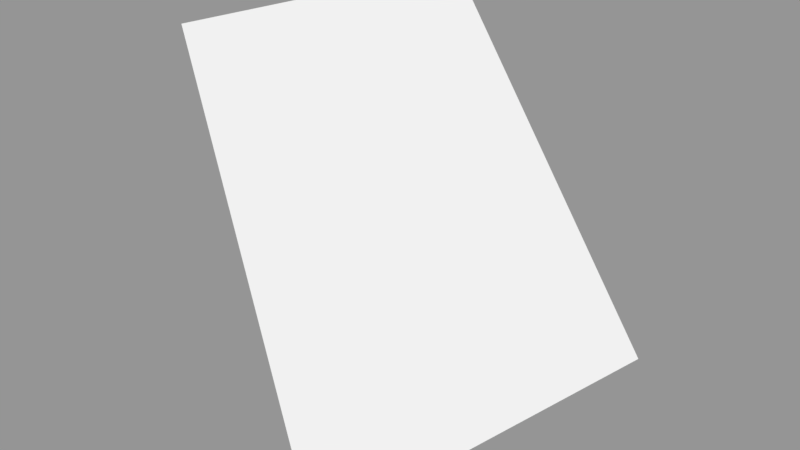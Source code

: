 # Source: Surface033.blend  (saved by Blender 2.79.0; exported with 4.5.12 LTS)
import bpy
from mathutils import Matrix  # noqa: F401  (used for matrix-valued properties, if any)

bpy.ops.wm.read_factory_settings(use_empty=True)
scene = bpy.context.scene
scene.name = 'Scene'

# ---- collections
col_collection_1 = bpy.data.collections.new('Collection 1'); scene.collection.children.link(col_collection_1)

# ---- meshes
me_sphere_033 = bpy.data.meshes.new('Sphere.033')
me_sphere_033.from_pydata([(0.7071, 7.11e-08, 0.7071), (0.9239, 1.149e-08, 0.3827), (0.6533, -0.2706, 0.7071), (0.8536, -0.3536, 0.3827)], [], [(1, 0, 2, 3)])
_ca = me_sphere_033.color_attributes.new('Col', 'BYTE_COLOR', 'CORNER')
_ca.data.foreach_set('color', [1.0, 1.0, 1.0, 1.0, 1.0, 1.0, 1.0, 1.0, 1.0, 1.0, 1.0, 1.0, 1.0, 1.0, 1.0, 1.0])
me_sphere_033.use_remesh_preserve_volume = False
me_sphere_033.use_remesh_preserve_attributes = False
me_sphere_033.use_mirror_vertex_groups = False
me_sphere_033.update()

# ---- objects
ob_surface033 = bpy.data.objects.new('Surface033', me_sphere_033)

# ---- transforms, parenting, visibility, modifiers, constraints
ob_surface033.location = (0.0, 0.0, 0.0)
ob_surface033.scale = (1e+04, 1e+04, 1e+04)
ob_surface033.lineart.crease_threshold = 0.0

# ---- collection membership
col_collection_1.objects.link(ob_surface033)

# ---- scene / render settings (as saved in the file)
scene.frame_start = 1; scene.frame_end = 250; scene.frame_set(1)
scene.render.engine = 'BLENDER_EEVEE_NEXT'
scene.render.resolution_percentage = 50
scene.render.dither_intensity = 0.0
scene.cycles.use_denoising = False
scene.cycles.samples = 128
scene.cycles.sampling_pattern = 'TABULATED_SOBOL'
scene.cycles.use_adaptive_sampling = False
scene.cycles.use_light_tree = False
scene.cycles.blur_glossy = 0.0
scene.cycles.sample_clamp_indirect = 0.0
scene.view_settings.view_transform = 'Standard'
bpy.context.view_layer.update()

# ---- added for rendering (the .blend has no active camera and no usable light): camera, sun + grey world if the file has none
cam_auto = bpy.data.cameras.new('AutoCamera')
cam_auto.lens = 50.0
cam_auto.sensor_width = 36.0
cam_auto.clip_end = 89450.6
ob_auto_camera = bpy.data.objects.new('AutoCamera', cam_auto)
scene.collection.objects.link(ob_auto_camera)
ob_auto_camera.location = (12982.7, -7884.07, 9526.49)
ob_auto_camera.rotation_euler = (1.09748, -7.21219e-08, 0.694738)
scene.camera = ob_auto_camera
light_auto_sun = bpy.data.lights.new('AutoSun', 'SUN')
light_auto_sun.energy = 3.0
light_auto_sun.angle = 0.0523599
ob_auto_sun = bpy.data.objects.new('AutoSun', light_auto_sun)
scene.collection.objects.link(ob_auto_sun)
ob_auto_sun.rotation_euler = (0.872665, 0.174533, 0.523599)
if scene.world is None:
    world_auto = bpy.data.worlds.new('AutoWorld')
    world_auto.color = (0.3, 0.3, 0.3)
    scene.world = world_auto
bpy.context.view_layer.update()

